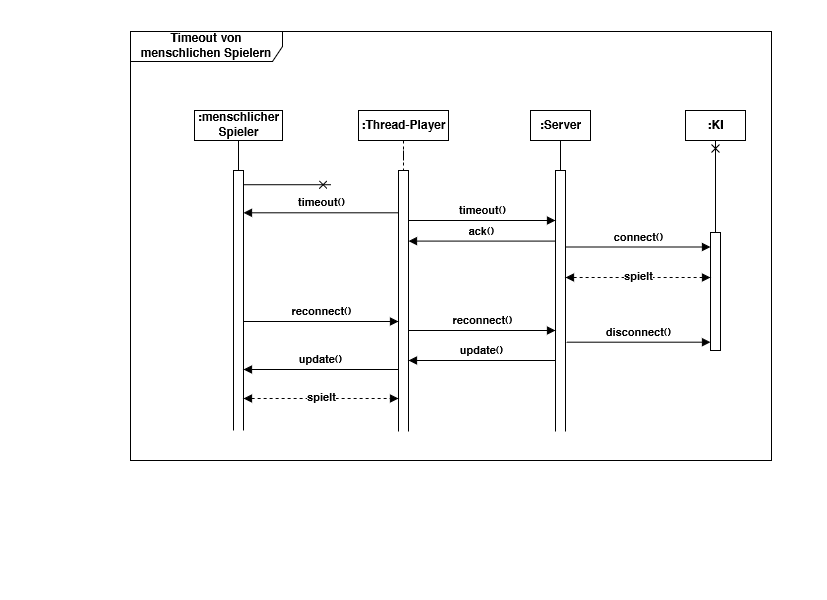

The diagram above was exported from draw.io. Its source (the exported page's mxGraphModel, read from the mxfile embedded in the PNG):
<mxGraphModel dx="780" dy="708" grid="1" gridSize="10" guides="1" tooltips="1" connect="1" arrows="1" fold="1" page="1" pageScale="1" pageWidth="827" pageHeight="600" math="0" shadow="0">
  <root>
    <mxCell id="0" />
    <mxCell id="1" parent="0" />
    <mxCell id="RixYtwIBFjerOirvQZdC-1" value="Timeout von menschlichen Spielern" style="shape=umlFrame;whiteSpace=wrap;html=1;width=152;height=30;" parent="1" vertex="1">
      <mxGeometry x="130" y="31" width="641" height="429" as="geometry" />
    </mxCell>
    <mxCell id="RixYtwIBFjerOirvQZdC-14" style="edgeStyle=orthogonalEdgeStyle;rounded=0;orthogonalLoop=1;jettySize=auto;html=1;endArrow=none;endFill=0;dashed=1;" parent="1" source="RixYtwIBFjerOirvQZdC-2" target="RixYtwIBFjerOirvQZdC-10" edge="1">
      <mxGeometry relative="1" as="geometry" />
    </mxCell>
    <mxCell id="RixYtwIBFjerOirvQZdC-2" value=":Thread-Player" style="html=1;" parent="1" vertex="1">
      <mxGeometry x="358" y="110" width="90" height="30" as="geometry" />
    </mxCell>
    <mxCell id="RixYtwIBFjerOirvQZdC-6" style="edgeStyle=orthogonalEdgeStyle;rounded=0;orthogonalLoop=1;jettySize=auto;html=1;endArrow=none;endFill=0;" parent="1" source="RixYtwIBFjerOirvQZdC-3" target="RixYtwIBFjerOirvQZdC-12" edge="1">
      <mxGeometry relative="1" as="geometry">
        <mxPoint x="238" y="170" as="targetPoint" />
      </mxGeometry>
    </mxCell>
    <mxCell id="RixYtwIBFjerOirvQZdC-3" value="&lt;div&gt;:menschlicher&lt;/div&gt;&lt;div&gt;Spieler&lt;br&gt;&lt;/div&gt;" style="html=1;" parent="1" vertex="1">
      <mxGeometry x="194" y="110" width="88" height="30" as="geometry" />
    </mxCell>
    <mxCell id="RixYtwIBFjerOirvQZdC-24" style="edgeStyle=orthogonalEdgeStyle;rounded=0;orthogonalLoop=1;jettySize=auto;html=1;endArrow=none;endFill=0;" parent="1" source="RixYtwIBFjerOirvQZdC-4" target="RixYtwIBFjerOirvQZdC-8" edge="1">
      <mxGeometry relative="1" as="geometry" />
    </mxCell>
    <mxCell id="RixYtwIBFjerOirvQZdC-4" value=":Server" style="html=1;" parent="1" vertex="1">
      <mxGeometry x="530" y="110" width="60" height="30" as="geometry" />
    </mxCell>
    <mxCell id="RixYtwIBFjerOirvQZdC-8" value="" style="html=1;points=[];perimeter=orthogonalPerimeter;" parent="1" vertex="1">
      <mxGeometry x="555" y="170" width="10" height="270" as="geometry" />
    </mxCell>
    <mxCell id="RixYtwIBFjerOirvQZdC-10" value="" style="html=1;points=[];perimeter=orthogonalPerimeter;" parent="1" vertex="1">
      <mxGeometry x="398" y="170" width="10" height="270" as="geometry" />
    </mxCell>
    <mxCell id="RixYtwIBFjerOirvQZdC-11" value="ack()" style="html=1;verticalAlign=bottom;endArrow=block;rounded=0;exitX=0.014;exitY=0.317;exitDx=0;exitDy=0;exitPerimeter=0;" parent="1" edge="1">
      <mxGeometry width="80" relative="1" as="geometry">
        <mxPoint x="555.1400000000001" y="240.59000000000003" as="sourcePoint" />
        <mxPoint x="408" y="240.59000000000003" as="targetPoint" />
      </mxGeometry>
    </mxCell>
    <mxCell id="RixYtwIBFjerOirvQZdC-12" value="" style="html=1;points=[];perimeter=orthogonalPerimeter;" parent="1" vertex="1">
      <mxGeometry x="233" y="170" width="10" height="270" as="geometry" />
    </mxCell>
    <mxCell id="RixYtwIBFjerOirvQZdC-22" value="reconnect()" style="html=1;verticalAlign=bottom;endArrow=block;rounded=0;exitX=1.5;exitY=0.667;exitDx=0;exitDy=0;exitPerimeter=0;" parent="1" target="RixYtwIBFjerOirvQZdC-8" edge="1">
      <mxGeometry width="80" relative="1" as="geometry">
        <mxPoint x="408" y="330.0000000000001" as="sourcePoint" />
        <mxPoint x="550" y="330" as="targetPoint" />
      </mxGeometry>
    </mxCell>
    <mxCell id="RixYtwIBFjerOirvQZdC-23" value="update()" style="html=1;verticalAlign=bottom;endArrow=block;rounded=0;" parent="1" edge="1">
      <mxGeometry width="80" relative="1" as="geometry">
        <mxPoint x="555" y="360" as="sourcePoint" />
        <mxPoint x="407.99999999999994" y="360" as="targetPoint" />
      </mxGeometry>
    </mxCell>
    <mxCell id="RixYtwIBFjerOirvQZdC-25" value="" style="rounded=0;whiteSpace=wrap;html=1;strokeColor=none;" parent="1" vertex="1">
      <mxGeometry x="550" y="431" width="20" height="20" as="geometry" />
    </mxCell>
    <mxCell id="RixYtwIBFjerOirvQZdC-26" value="" style="rounded=0;whiteSpace=wrap;html=1;strokeColor=none;" parent="1" vertex="1">
      <mxGeometry x="393" y="431" width="20" height="20" as="geometry" />
    </mxCell>
    <mxCell id="RixYtwIBFjerOirvQZdC-28" value="" style="rounded=0;whiteSpace=wrap;html=1;strokeColor=none;" parent="1" vertex="1">
      <mxGeometry x="228" y="430" width="20" height="20" as="geometry" />
    </mxCell>
    <mxCell id="RixYtwIBFjerOirvQZdC-38" style="edgeStyle=orthogonalEdgeStyle;rounded=0;orthogonalLoop=1;jettySize=auto;html=1;startArrow=cross;startFill=0;endArrow=none;endFill=0;" parent="1" source="RixYtwIBFjerOirvQZdC-29" target="RixYtwIBFjerOirvQZdC-36" edge="1">
      <mxGeometry relative="1" as="geometry" />
    </mxCell>
    <mxCell id="RixYtwIBFjerOirvQZdC-29" value=":KI" style="html=1;" parent="1" vertex="1">
      <mxGeometry x="685" y="110" width="60" height="30" as="geometry" />
    </mxCell>
    <mxCell id="RixYtwIBFjerOirvQZdC-30" value="" style="endArrow=none;html=1;rounded=0;exitX=0.313;exitY=0.391;exitDx=0;exitDy=0;exitPerimeter=0;endFill=0;startArrow=cross;startFill=0;" parent="1" edge="1">
      <mxGeometry width="50" height="50" relative="1" as="geometry">
        <mxPoint x="330.63300000000004" y="184.2199999999999" as="sourcePoint" />
        <mxPoint x="243" y="184.2199999999999" as="targetPoint" />
      </mxGeometry>
    </mxCell>
    <mxCell id="RixYtwIBFjerOirvQZdC-32" value="timeout()" style="html=1;verticalAlign=bottom;endArrow=block;rounded=0;" parent="1" edge="1">
      <mxGeometry width="80" relative="1" as="geometry">
        <mxPoint x="408" y="220" as="sourcePoint" />
        <mxPoint x="555" y="220" as="targetPoint" />
        <Array as="points">
          <mxPoint x="550" y="220" />
        </Array>
      </mxGeometry>
    </mxCell>
    <mxCell id="RixYtwIBFjerOirvQZdC-33" value="timeout()" style="html=1;verticalAlign=bottom;endArrow=block;rounded=0;exitX=0.071;exitY=0.19;exitDx=0;exitDy=0;exitPerimeter=0;" parent="1" edge="1">
      <mxGeometry width="80" relative="1" as="geometry">
        <mxPoint x="398.7099999999998" y="212.29999999999995" as="sourcePoint" />
        <mxPoint x="243" y="212.29999999999995" as="targetPoint" />
      </mxGeometry>
    </mxCell>
    <mxCell id="RixYtwIBFjerOirvQZdC-36" value="" style="html=1;points=[];perimeter=orthogonalPerimeter;" parent="1" vertex="1">
      <mxGeometry x="710" y="232" width="10" height="118" as="geometry" />
    </mxCell>
    <mxCell id="RixYtwIBFjerOirvQZdC-37" value="connect()" style="html=1;verticalAlign=bottom;endArrow=block;rounded=0;" parent="1" target="RixYtwIBFjerOirvQZdC-36" edge="1">
      <mxGeometry width="80" relative="1" as="geometry">
        <mxPoint x="565" y="246.5" as="sourcePoint" />
        <mxPoint x="712" y="246.5" as="targetPoint" />
        <Array as="points">
          <mxPoint x="707" y="246.5" />
        </Array>
      </mxGeometry>
    </mxCell>
    <mxCell id="RixYtwIBFjerOirvQZdC-39" value="spielt" style="endArrow=block;startArrow=block;endFill=1;startFill=1;html=1;rounded=0;dashed=1;" parent="1" edge="1">
      <mxGeometry width="160" relative="1" as="geometry">
        <mxPoint x="565" y="277" as="sourcePoint" />
        <mxPoint x="710" y="277" as="targetPoint" />
      </mxGeometry>
    </mxCell>
    <mxCell id="RixYtwIBFjerOirvQZdC-41" value="disconnect()" style="html=1;verticalAlign=bottom;endArrow=block;rounded=0;exitX=1.083;exitY=0.647;exitDx=0;exitDy=0;exitPerimeter=0;" parent="1" edge="1">
      <mxGeometry width="80" relative="1" as="geometry">
        <mxPoint x="565.8299999999999" y="341.69000000000005" as="sourcePoint" />
        <mxPoint x="710" y="341.69000000000005" as="targetPoint" />
        <Array as="points" />
      </mxGeometry>
    </mxCell>
    <mxCell id="RixYtwIBFjerOirvQZdC-42" value="reconnect()" style="html=1;verticalAlign=bottom;endArrow=block;rounded=0;exitX=1.5;exitY=0.667;exitDx=0;exitDy=0;exitPerimeter=0;" parent="1" edge="1">
      <mxGeometry width="80" relative="1" as="geometry">
        <mxPoint x="243" y="321" as="sourcePoint" />
        <mxPoint x="398" y="321" as="targetPoint" />
      </mxGeometry>
    </mxCell>
    <mxCell id="RixYtwIBFjerOirvQZdC-43" value="update()" style="html=1;verticalAlign=bottom;endArrow=block;rounded=0;" parent="1" edge="1">
      <mxGeometry width="80" relative="1" as="geometry">
        <mxPoint x="398" y="368.9999999999999" as="sourcePoint" />
        <mxPoint x="243" y="368.9999999999999" as="targetPoint" />
      </mxGeometry>
    </mxCell>
    <mxCell id="RixYtwIBFjerOirvQZdC-44" value="spielt" style="endArrow=block;startArrow=block;endFill=1;startFill=1;html=1;rounded=0;dashed=1;" parent="1" edge="1">
      <mxGeometry width="160" relative="1" as="geometry">
        <mxPoint x="243" y="398" as="sourcePoint" />
        <mxPoint x="398" y="398" as="targetPoint" />
      </mxGeometry>
    </mxCell>
  </root>
</mxGraphModel>